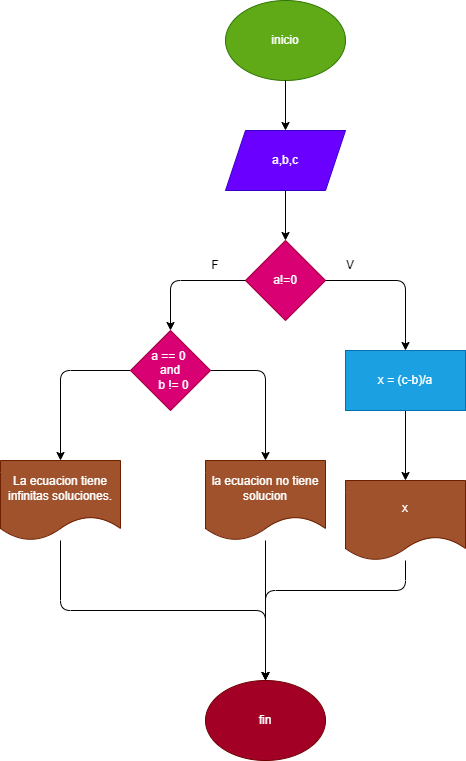

The diagram above was exported from draw.io. Its source (the exported page's mxGraphModel, read from the mxfile embedded in the PNG):
<mxGraphModel dx="1118" dy="544" grid="1" gridSize="10" guides="1" tooltips="1" connect="1" arrows="1" fold="1" page="1" pageScale="1" pageWidth="850" pageHeight="1100" math="0" shadow="0">
  <root>
    <mxCell id="0" />
    <mxCell id="1" parent="0" />
    <mxCell id="2" value="inicio" style="ellipse;whiteSpace=wrap;html=1;fillColor=#60a917;fontColor=#ffffff;strokeColor=#2D7600;" parent="1" vertex="1">
      <mxGeometry x="365" y="120" width="120" height="80" as="geometry" />
    </mxCell>
    <mxCell id="3" value="a,b,c" style="shape=parallelogram;perimeter=parallelogramPerimeter;whiteSpace=wrap;html=1;fixedSize=1;fillColor=#6a00ff;fontColor=#ffffff;strokeColor=#3700CC;" parent="1" vertex="1">
      <mxGeometry x="365" y="250" width="120" height="60" as="geometry" />
    </mxCell>
    <mxCell id="4" value="a!=0" style="rhombus;whiteSpace=wrap;html=1;fillColor=#d80073;fontColor=#ffffff;strokeColor=#A50040;" parent="1" vertex="1">
      <mxGeometry x="385" y="360" width="80" height="80" as="geometry" />
    </mxCell>
    <mxCell id="7" value="fin" style="ellipse;whiteSpace=wrap;html=1;fillColor=#a20025;fontColor=#ffffff;strokeColor=#6F0000;" parent="1" vertex="1">
      <mxGeometry x="345" y="800" width="120" height="80" as="geometry" />
    </mxCell>
    <mxCell id="8" value="" style="endArrow=classic;html=1;" parent="1" source="2" target="3" edge="1">
      <mxGeometry width="50" height="50" relative="1" as="geometry">
        <mxPoint x="330" y="440" as="sourcePoint" />
        <mxPoint x="380" y="390" as="targetPoint" />
      </mxGeometry>
    </mxCell>
    <mxCell id="9" value="" style="endArrow=classic;html=1;" parent="1" source="3" target="4" edge="1">
      <mxGeometry width="50" height="50" relative="1" as="geometry">
        <mxPoint x="435" y="210" as="sourcePoint" />
        <mxPoint x="435" y="260" as="targetPoint" />
      </mxGeometry>
    </mxCell>
    <mxCell id="11" value="" style="edgeStyle=segmentEdgeStyle;endArrow=classic;html=1;" parent="1" source="4" target="20" edge="1">
      <mxGeometry width="50" height="50" relative="1" as="geometry">
        <mxPoint x="330" y="440" as="sourcePoint" />
        <mxPoint x="325" y="500" as="targetPoint" />
      </mxGeometry>
    </mxCell>
    <mxCell id="12" value="" style="edgeStyle=segmentEdgeStyle;endArrow=classic;html=1;" parent="1" source="4" target="17" edge="1">
      <mxGeometry width="50" height="50" relative="1" as="geometry">
        <mxPoint x="395" y="410" as="sourcePoint" />
        <mxPoint x="525" y="500" as="targetPoint" />
      </mxGeometry>
    </mxCell>
    <mxCell id="13" value="" style="edgeStyle=elbowEdgeStyle;elbow=vertical;endArrow=classic;html=1;" parent="1" source="18" target="7" edge="1">
      <mxGeometry width="50" height="50" relative="1" as="geometry">
        <mxPoint x="525" y="580" as="sourcePoint" />
        <mxPoint x="530" y="490" as="targetPoint" />
        <Array as="points">
          <mxPoint x="480" y="710" />
          <mxPoint x="480" y="660" />
        </Array>
      </mxGeometry>
    </mxCell>
    <mxCell id="14" value="" style="edgeStyle=elbowEdgeStyle;elbow=vertical;endArrow=classic;html=1;" parent="1" source="24" target="7" edge="1">
      <mxGeometry width="50" height="50" relative="1" as="geometry">
        <mxPoint x="325" y="580" as="sourcePoint" />
        <mxPoint x="435" y="670" as="targetPoint" />
      </mxGeometry>
    </mxCell>
    <mxCell id="15" value="V" style="text;html=1;strokeColor=none;fillColor=none;align=center;verticalAlign=middle;whiteSpace=wrap;rounded=0;" parent="1" vertex="1">
      <mxGeometry x="460" y="370" width="60" height="30" as="geometry" />
    </mxCell>
    <mxCell id="16" value="F" style="text;html=1;strokeColor=none;fillColor=none;align=center;verticalAlign=middle;whiteSpace=wrap;rounded=0;" parent="1" vertex="1">
      <mxGeometry x="325" y="370" width="60" height="30" as="geometry" />
    </mxCell>
    <mxCell id="21" style="edgeStyle=none;html=1;" edge="1" parent="1" source="17" target="18">
      <mxGeometry relative="1" as="geometry" />
    </mxCell>
    <mxCell id="17" value="x = (c-b)/a" style="rounded=0;whiteSpace=wrap;html=1;fillColor=#1ba1e2;fontColor=#ffffff;strokeColor=#006EAF;" vertex="1" parent="1">
      <mxGeometry x="485" y="470" width="120" height="60" as="geometry" />
    </mxCell>
    <mxCell id="18" value="x" style="shape=document;whiteSpace=wrap;html=1;boundedLbl=1;fillColor=#a0522d;fontColor=#ffffff;strokeColor=#6D1F00;" vertex="1" parent="1">
      <mxGeometry x="485" y="600" width="120" height="80" as="geometry" />
    </mxCell>
    <mxCell id="25" style="edgeStyle=none;html=1;" edge="1" parent="1" source="20" target="24">
      <mxGeometry relative="1" as="geometry">
        <Array as="points">
          <mxPoint x="200" y="490" />
        </Array>
      </mxGeometry>
    </mxCell>
    <mxCell id="26" style="edgeStyle=none;html=1;" edge="1" parent="1" source="20" target="23">
      <mxGeometry relative="1" as="geometry">
        <Array as="points">
          <mxPoint x="405" y="490" />
        </Array>
      </mxGeometry>
    </mxCell>
    <mxCell id="20" value="a == 0 &lt;br&gt;and&lt;br&gt;&amp;nbsp; b != 0" style="rhombus;whiteSpace=wrap;html=1;fillColor=#d80073;fontColor=#ffffff;strokeColor=#A50040;" vertex="1" parent="1">
      <mxGeometry x="270" y="450" width="80" height="80" as="geometry" />
    </mxCell>
    <mxCell id="27" style="edgeStyle=none;html=1;" edge="1" parent="1" source="23" target="7">
      <mxGeometry relative="1" as="geometry" />
    </mxCell>
    <mxCell id="23" value="la ecuacion no tiene solucion" style="shape=document;whiteSpace=wrap;html=1;boundedLbl=1;fillColor=#a0522d;fontColor=#ffffff;strokeColor=#6D1F00;" vertex="1" parent="1">
      <mxGeometry x="345" y="580" width="120" height="80" as="geometry" />
    </mxCell>
    <mxCell id="24" value="La ecuacion tiene infinitas soluciones." style="shape=document;whiteSpace=wrap;html=1;boundedLbl=1;fillColor=#a0522d;fontColor=#ffffff;strokeColor=#6D1F00;" vertex="1" parent="1">
      <mxGeometry x="140" y="580" width="120" height="80" as="geometry" />
    </mxCell>
  </root>
</mxGraphModel>